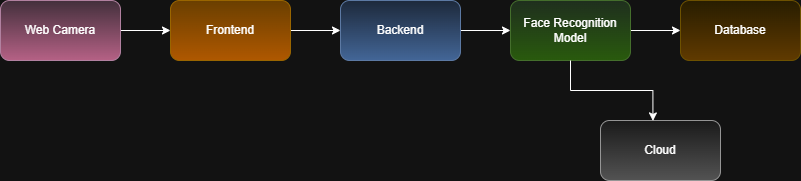

The diagram above was exported from draw.io. Its source (the exported page's mxGraphModel, read from the mxfile embedded in the PNG):
<mxGraphModel dx="1042" dy="527" grid="1" gridSize="10" guides="1" tooltips="1" connect="1" arrows="1" fold="1" page="1" pageScale="1" pageWidth="850" pageHeight="1100" math="0" shadow="0">
  <root>
    <mxCell id="0" />
    <mxCell id="1" parent="0" />
    <mxCell id="VfWtMW-9lesbEPwcKN6z-6" value="" style="edgeStyle=orthogonalEdgeStyle;rounded=0;orthogonalLoop=1;jettySize=auto;html=1;flowAnimation=0;curved=0;" edge="1" parent="1" source="VfWtMW-9lesbEPwcKN6z-1" target="VfWtMW-9lesbEPwcKN6z-2">
      <mxGeometry relative="1" as="geometry" />
    </mxCell>
    <mxCell id="VfWtMW-9lesbEPwcKN6z-1" value="&lt;div&gt;Web Camera&lt;/div&gt;" style="rounded=1;whiteSpace=wrap;html=1;fillColor=#e6d0de;strokeColor=#996185;gradientColor=#d5739d;" vertex="1" parent="1">
      <mxGeometry y="220" width="120" height="60" as="geometry" />
    </mxCell>
    <mxCell id="VfWtMW-9lesbEPwcKN6z-7" value="" style="edgeStyle=orthogonalEdgeStyle;rounded=0;orthogonalLoop=1;jettySize=auto;html=1;" edge="1" parent="1" source="VfWtMW-9lesbEPwcKN6z-2" target="VfWtMW-9lesbEPwcKN6z-3">
      <mxGeometry relative="1" as="geometry" />
    </mxCell>
    <mxCell id="VfWtMW-9lesbEPwcKN6z-2" value="Frontend" style="rounded=1;whiteSpace=wrap;html=1;fillColor=#ffcd28;strokeColor=#d79b00;gradientColor=light-dark(#FFA500,#AF5800);" vertex="1" parent="1">
      <mxGeometry x="170" y="220" width="120" height="60" as="geometry" />
    </mxCell>
    <mxCell id="VfWtMW-9lesbEPwcKN6z-8" value="" style="edgeStyle=orthogonalEdgeStyle;rounded=0;orthogonalLoop=1;jettySize=auto;html=1;" edge="1" parent="1" source="VfWtMW-9lesbEPwcKN6z-3" target="VfWtMW-9lesbEPwcKN6z-4">
      <mxGeometry relative="1" as="geometry" />
    </mxCell>
    <mxCell id="VfWtMW-9lesbEPwcKN6z-3" value="Backend" style="rounded=1;whiteSpace=wrap;html=1;fillColor=#dae8fc;gradientColor=#7ea6e0;strokeColor=#6c8ebf;" vertex="1" parent="1">
      <mxGeometry x="340" y="220" width="120" height="60" as="geometry" />
    </mxCell>
    <mxCell id="VfWtMW-9lesbEPwcKN6z-9" value="" style="edgeStyle=orthogonalEdgeStyle;rounded=0;orthogonalLoop=1;jettySize=auto;html=1;" edge="1" parent="1" source="VfWtMW-9lesbEPwcKN6z-4" target="VfWtMW-9lesbEPwcKN6z-5">
      <mxGeometry relative="1" as="geometry" />
    </mxCell>
    <mxCell id="VfWtMW-9lesbEPwcKN6z-4" value="Face Recognition Model" style="rounded=1;whiteSpace=wrap;html=1;fillColor=#d5e8d4;gradientColor=#97d077;strokeColor=#82b366;" vertex="1" parent="1">
      <mxGeometry x="510" y="220" width="120" height="60" as="geometry" />
    </mxCell>
    <mxCell id="VfWtMW-9lesbEPwcKN6z-5" value="Database" style="rounded=1;whiteSpace=wrap;html=1;fillColor=#fff2cc;strokeColor=#d6b656;gradientColor=light-dark(#FFD966,#603A00);" vertex="1" parent="1">
      <mxGeometry x="680" y="220" width="120" height="60" as="geometry" />
    </mxCell>
    <mxCell id="VfWtMW-9lesbEPwcKN6z-10" value="Cloud" style="rounded=1;whiteSpace=wrap;html=1;fillColor=#f5f5f5;gradientColor=#b3b3b3;strokeColor=#666666;" vertex="1" parent="1">
      <mxGeometry x="600" y="340" width="120" height="60" as="geometry" />
    </mxCell>
    <mxCell id="VfWtMW-9lesbEPwcKN6z-11" style="edgeStyle=orthogonalEdgeStyle;rounded=0;orthogonalLoop=1;jettySize=auto;html=1;entryX=0.437;entryY=0.007;entryDx=0;entryDy=0;entryPerimeter=0;" edge="1" parent="1" source="VfWtMW-9lesbEPwcKN6z-4" target="VfWtMW-9lesbEPwcKN6z-10">
      <mxGeometry relative="1" as="geometry" />
    </mxCell>
  </root>
</mxGraphModel>